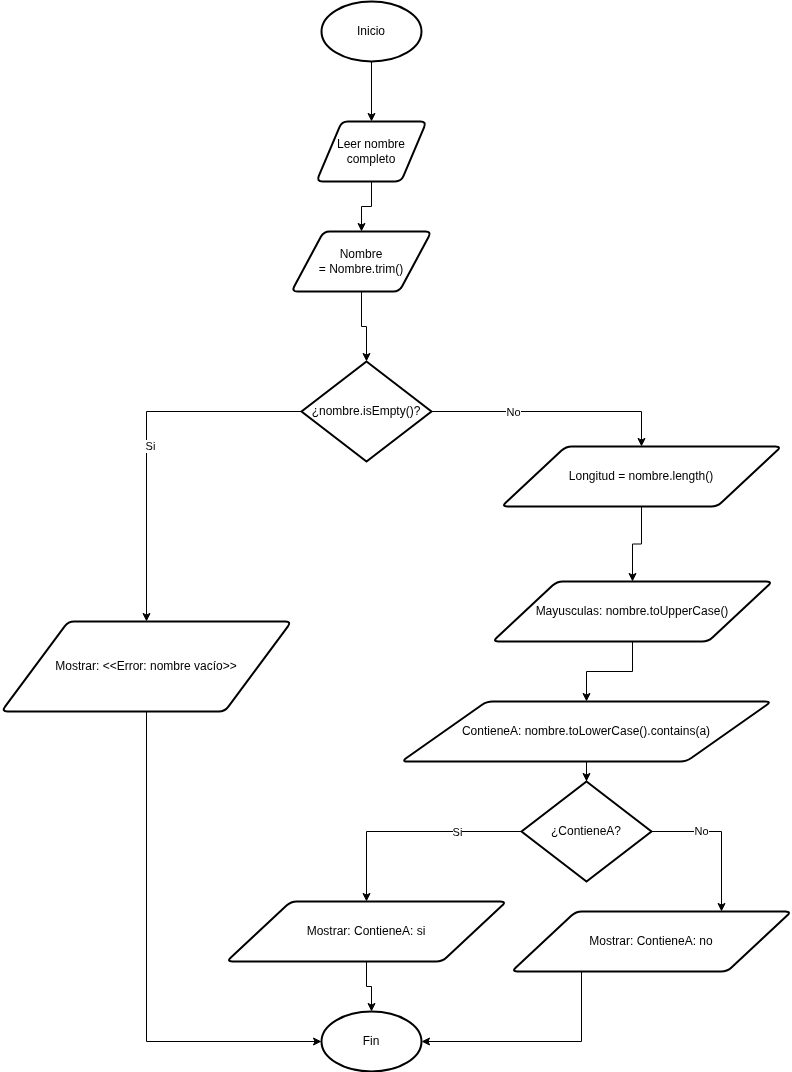

The diagram above was exported from draw.io. Its source (the exported page's mxGraphModel, read from the mxfile embedded in the PNG):
<mxGraphModel dx="1017" dy="656" grid="1" gridSize="10" guides="1" tooltips="1" connect="1" arrows="1" fold="1" page="1" pageScale="1" pageWidth="827" pageHeight="1169" math="0" shadow="0">
  <root>
    <mxCell id="0" />
    <mxCell id="1" parent="0" />
    <mxCell id="2" value="Fin" style="strokeWidth=2;html=1;shape=mxgraph.flowchart.start_1;whiteSpace=wrap;" parent="1" vertex="1">
      <mxGeometry x="350" y="1090" width="100" height="60" as="geometry" />
    </mxCell>
    <mxCell id="5" style="edgeStyle=orthogonalEdgeStyle;rounded=0;orthogonalLoop=1;jettySize=auto;html=1;entryX=0.5;entryY=0;entryDx=0;entryDy=0;" parent="1" source="3" target="4" edge="1">
      <mxGeometry relative="1" as="geometry" />
    </mxCell>
    <mxCell id="3" value="Inicio" style="strokeWidth=2;html=1;shape=mxgraph.flowchart.start_1;whiteSpace=wrap;" parent="1" vertex="1">
      <mxGeometry x="350" y="80" width="100" height="60" as="geometry" />
    </mxCell>
    <mxCell id="7" style="edgeStyle=orthogonalEdgeStyle;rounded=0;orthogonalLoop=1;jettySize=auto;html=1;" parent="1" source="4" target="6" edge="1">
      <mxGeometry relative="1" as="geometry" />
    </mxCell>
    <mxCell id="4" value="Leer nombre completo" style="shape=parallelogram;html=1;strokeWidth=2;perimeter=parallelogramPerimeter;whiteSpace=wrap;rounded=1;arcSize=12;size=0.23;" parent="1" vertex="1">
      <mxGeometry x="345" y="200" width="110" height="60" as="geometry" />
    </mxCell>
    <mxCell id="6" value="Nombre &lt;br&gt;= Nombre.trim()" style="shape=parallelogram;html=1;strokeWidth=2;perimeter=parallelogramPerimeter;whiteSpace=wrap;rounded=1;arcSize=12;size=0.23;" parent="1" vertex="1">
      <mxGeometry x="320" y="310" width="140" height="60" as="geometry" />
    </mxCell>
    <mxCell id="11" style="edgeStyle=orthogonalEdgeStyle;rounded=0;orthogonalLoop=1;jettySize=auto;html=1;entryX=0.5;entryY=0;entryDx=0;entryDy=0;" parent="1" source="8" target="10" edge="1">
      <mxGeometry relative="1" as="geometry" />
    </mxCell>
    <mxCell id="12" value="Si" style="edgeLabel;html=1;align=center;verticalAlign=middle;resizable=0;points=[];" parent="11" vertex="1" connectable="0">
      <mxGeometry x="0.0338" y="3" relative="1" as="geometry">
        <mxPoint as="offset" />
      </mxGeometry>
    </mxCell>
    <mxCell id="14" style="edgeStyle=orthogonalEdgeStyle;rounded=0;orthogonalLoop=1;jettySize=auto;html=1;entryX=0.5;entryY=0;entryDx=0;entryDy=0;" parent="1" source="8" target="13" edge="1">
      <mxGeometry relative="1" as="geometry" />
    </mxCell>
    <mxCell id="15" value="No" style="edgeLabel;html=1;align=center;verticalAlign=middle;resizable=0;points=[];" parent="14" vertex="1" connectable="0">
      <mxGeometry x="-0.3376" relative="1" as="geometry">
        <mxPoint as="offset" />
      </mxGeometry>
    </mxCell>
    <mxCell id="8" value="¿nombre.isEmpty()?" style="strokeWidth=2;html=1;shape=mxgraph.flowchart.decision;whiteSpace=wrap;" parent="1" vertex="1">
      <mxGeometry x="330" y="440" width="130" height="100" as="geometry" />
    </mxCell>
    <mxCell id="9" style="edgeStyle=orthogonalEdgeStyle;rounded=0;orthogonalLoop=1;jettySize=auto;html=1;entryX=0.5;entryY=0;entryDx=0;entryDy=0;entryPerimeter=0;" parent="1" source="6" target="8" edge="1">
      <mxGeometry relative="1" as="geometry" />
    </mxCell>
    <mxCell id="10" value="Mostrar: &amp;lt;&amp;lt;Error: nombre vacío&amp;gt;&amp;gt;" style="shape=parallelogram;html=1;strokeWidth=2;perimeter=parallelogramPerimeter;whiteSpace=wrap;rounded=1;arcSize=12;size=0.23;" parent="1" vertex="1">
      <mxGeometry x="30" y="700" width="290" height="90" as="geometry" />
    </mxCell>
    <mxCell id="29" style="edgeStyle=orthogonalEdgeStyle;rounded=0;orthogonalLoop=1;jettySize=auto;html=1;entryX=0.5;entryY=0;entryDx=0;entryDy=0;" parent="1" source="13" target="17" edge="1">
      <mxGeometry relative="1" as="geometry" />
    </mxCell>
    <mxCell id="13" value="Longitud = nombre.length()" style="shape=parallelogram;html=1;strokeWidth=2;perimeter=parallelogramPerimeter;whiteSpace=wrap;rounded=1;arcSize=12;size=0.23;" parent="1" vertex="1">
      <mxGeometry x="530" y="525" width="280" height="60" as="geometry" />
    </mxCell>
    <mxCell id="16" style="edgeStyle=orthogonalEdgeStyle;rounded=0;orthogonalLoop=1;jettySize=auto;html=1;exitX=0.5;exitY=1;exitDx=0;exitDy=0;entryX=0;entryY=0.5;entryDx=0;entryDy=0;entryPerimeter=0;" parent="1" source="10" target="2" edge="1">
      <mxGeometry relative="1" as="geometry">
        <mxPoint x="99.99640522875859" y="819.9988235294118" as="sourcePoint" />
        <mxPoint x="175" y="1080" as="targetPoint" />
      </mxGeometry>
    </mxCell>
    <mxCell id="28" style="edgeStyle=orthogonalEdgeStyle;rounded=0;orthogonalLoop=1;jettySize=auto;html=1;entryX=0.5;entryY=0;entryDx=0;entryDy=0;" parent="1" source="17" target="18" edge="1">
      <mxGeometry relative="1" as="geometry" />
    </mxCell>
    <mxCell id="17" value="Mayusculas: nombre.toUpperCase()" style="shape=parallelogram;html=1;strokeWidth=2;perimeter=parallelogramPerimeter;whiteSpace=wrap;rounded=1;arcSize=12;size=0.23;" parent="1" vertex="1">
      <mxGeometry x="521" y="660" width="280" height="60" as="geometry" />
    </mxCell>
    <mxCell id="18" value="ContieneA: nombre.toLowerCase().contains(a)" style="shape=parallelogram;html=1;strokeWidth=2;perimeter=parallelogramPerimeter;whiteSpace=wrap;rounded=1;arcSize=12;size=0.23;" parent="1" vertex="1">
      <mxGeometry x="430" y="780" width="370" height="60" as="geometry" />
    </mxCell>
    <mxCell id="20" value="Mostrar: ContieneA: si" style="shape=parallelogram;html=1;strokeWidth=2;perimeter=parallelogramPerimeter;whiteSpace=wrap;rounded=1;arcSize=12;size=0.23;" parent="1" vertex="1">
      <mxGeometry x="255" y="980" width="280" height="60" as="geometry" />
    </mxCell>
    <mxCell id="21" value="Mostrar: ContieneA: no" style="shape=parallelogram;html=1;strokeWidth=2;perimeter=parallelogramPerimeter;whiteSpace=wrap;rounded=1;arcSize=12;size=0.23;" parent="1" vertex="1">
      <mxGeometry x="540" y="990" width="280" height="60" as="geometry" />
    </mxCell>
    <mxCell id="23" style="edgeStyle=orthogonalEdgeStyle;rounded=0;orthogonalLoop=1;jettySize=auto;html=1;entryX=0.75;entryY=0;entryDx=0;entryDy=0;exitX=1;exitY=0.5;exitDx=0;exitDy=0;exitPerimeter=0;" parent="1" source="22" target="21" edge="1">
      <mxGeometry relative="1" as="geometry" />
    </mxCell>
    <mxCell id="30" value="No" style="edgeLabel;html=1;align=center;verticalAlign=middle;resizable=0;points=[];" parent="23" vertex="1" connectable="0">
      <mxGeometry x="-0.3511" y="1" relative="1" as="geometry">
        <mxPoint as="offset" />
      </mxGeometry>
    </mxCell>
    <mxCell id="24" style="edgeStyle=orthogonalEdgeStyle;rounded=0;orthogonalLoop=1;jettySize=auto;html=1;entryX=0.5;entryY=0;entryDx=0;entryDy=0;" parent="1" source="22" target="20" edge="1">
      <mxGeometry relative="1" as="geometry" />
    </mxCell>
    <mxCell id="31" value="Si" style="edgeLabel;html=1;align=center;verticalAlign=middle;resizable=0;points=[];" parent="24" vertex="1" connectable="0">
      <mxGeometry x="-0.4233" relative="1" as="geometry">
        <mxPoint as="offset" />
      </mxGeometry>
    </mxCell>
    <mxCell id="22" value="¿ContieneA?" style="strokeWidth=2;html=1;shape=mxgraph.flowchart.decision;whiteSpace=wrap;" parent="1" vertex="1">
      <mxGeometry x="550" y="860" width="130" height="100" as="geometry" />
    </mxCell>
    <mxCell id="25" style="edgeStyle=orthogonalEdgeStyle;rounded=0;orthogonalLoop=1;jettySize=auto;html=1;entryX=0.5;entryY=0;entryDx=0;entryDy=0;entryPerimeter=0;" parent="1" source="20" target="2" edge="1">
      <mxGeometry relative="1" as="geometry" />
    </mxCell>
    <mxCell id="26" style="edgeStyle=orthogonalEdgeStyle;rounded=0;orthogonalLoop=1;jettySize=auto;html=1;entryX=1;entryY=0.5;entryDx=0;entryDy=0;entryPerimeter=0;exitX=0.25;exitY=1;exitDx=0;exitDy=0;" parent="1" source="21" target="2" edge="1">
      <mxGeometry relative="1" as="geometry" />
    </mxCell>
    <mxCell id="27" style="edgeStyle=orthogonalEdgeStyle;rounded=0;orthogonalLoop=1;jettySize=auto;html=1;entryX=0.5;entryY=0;entryDx=0;entryDy=0;entryPerimeter=0;" parent="1" source="18" target="22" edge="1">
      <mxGeometry relative="1" as="geometry" />
    </mxCell>
  </root>
</mxGraphModel>